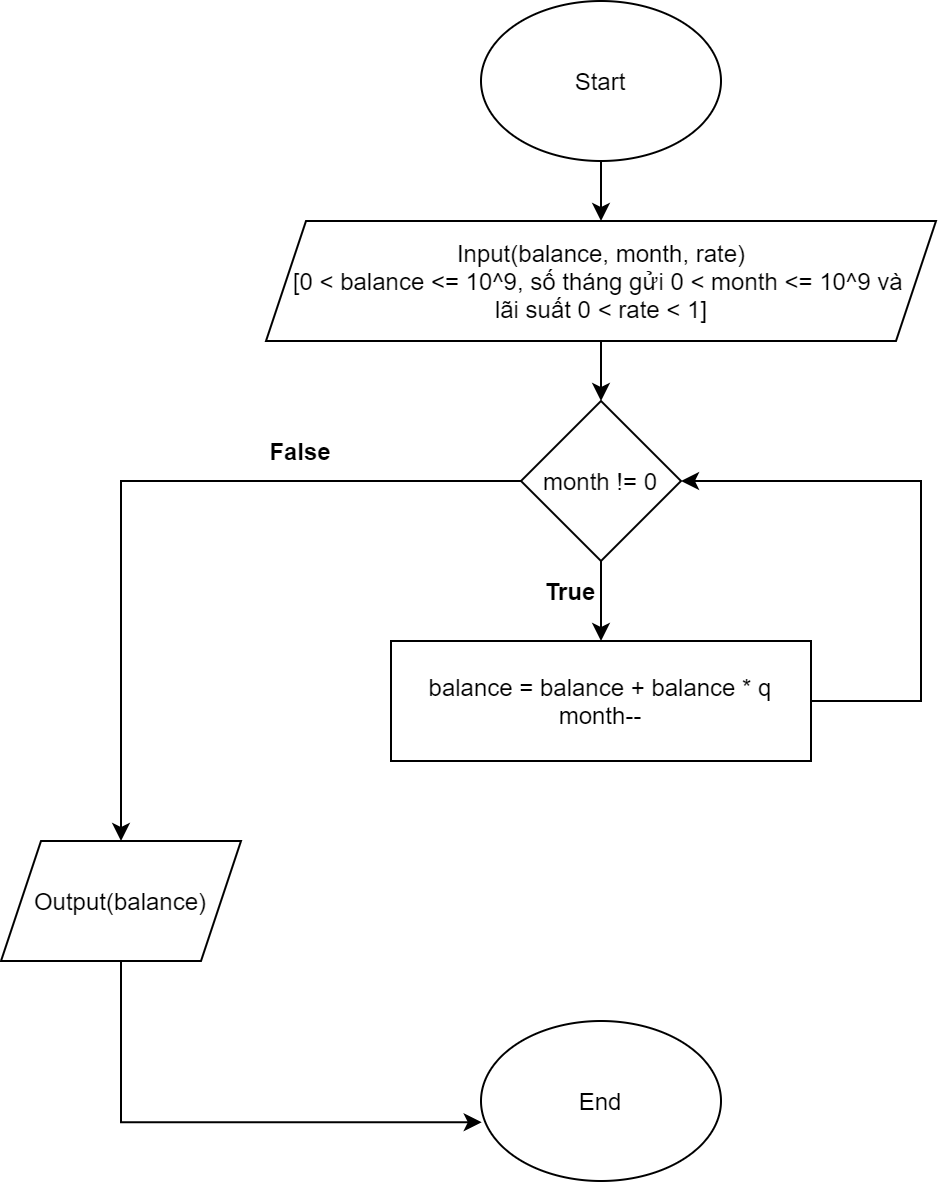

The diagram above was exported from draw.io. Its source (the exported page's mxGraphModel, read from the mxfile embedded in the PNG):
<mxGraphModel dx="1038" dy="547" grid="1" gridSize="10" guides="1" tooltips="1" connect="1" arrows="1" fold="1" page="1" pageScale="1" pageWidth="850" pageHeight="1100" math="0" shadow="0">
  <root>
    <mxCell id="LoH0yk_Dtb3cuNseFl-J-0" />
    <mxCell id="LoH0yk_Dtb3cuNseFl-J-1" parent="LoH0yk_Dtb3cuNseFl-J-0" />
    <mxCell id="LoH0yk_Dtb3cuNseFl-J-3" style="edgeStyle=orthogonalEdgeStyle;rounded=0;orthogonalLoop=1;jettySize=auto;html=1;exitX=0.5;exitY=1;exitDx=0;exitDy=0;labelBackgroundColor=default;fontColor=default;strokeColor=default;" edge="1" parent="LoH0yk_Dtb3cuNseFl-J-1" source="LoH0yk_Dtb3cuNseFl-J-2">
      <mxGeometry relative="1" as="geometry">
        <mxPoint x="440" y="110" as="targetPoint" />
      </mxGeometry>
    </mxCell>
    <mxCell id="LoH0yk_Dtb3cuNseFl-J-2" value="Start" style="ellipse;whiteSpace=wrap;html=1;fontColor=default;strokeColor=default;fillColor=default;" vertex="1" parent="LoH0yk_Dtb3cuNseFl-J-1">
      <mxGeometry x="380" width="120" height="80" as="geometry" />
    </mxCell>
    <mxCell id="LoH0yk_Dtb3cuNseFl-J-6" style="edgeStyle=orthogonalEdgeStyle;rounded=0;orthogonalLoop=1;jettySize=auto;html=1;exitX=0.5;exitY=1;exitDx=0;exitDy=0;labelBackgroundColor=default;fontColor=default;strokeColor=default;" edge="1" parent="LoH0yk_Dtb3cuNseFl-J-1" source="LoH0yk_Dtb3cuNseFl-J-4">
      <mxGeometry relative="1" as="geometry">
        <mxPoint x="440" y="200" as="targetPoint" />
      </mxGeometry>
    </mxCell>
    <mxCell id="LoH0yk_Dtb3cuNseFl-J-4" value="Input(balance, month, rate)&lt;br&gt;[&lt;span&gt;0 &amp;lt; balance &amp;lt;= 10^9, số tháng gửi 0 &amp;lt; month &amp;lt;= 10^9 và &lt;br&gt;lãi suất 0 &amp;lt;&amp;nbsp;&lt;/span&gt;&lt;span&gt;rate &amp;lt; 1]&lt;/span&gt;&lt;span&gt;&lt;br&gt;&lt;/span&gt;" style="shape=parallelogram;perimeter=parallelogramPerimeter;whiteSpace=wrap;html=1;fixedSize=1;fontColor=default;strokeColor=default;fillColor=default;" vertex="1" parent="LoH0yk_Dtb3cuNseFl-J-1">
      <mxGeometry x="272.5" y="110" width="335" height="60" as="geometry" />
    </mxCell>
    <mxCell id="LoH0yk_Dtb3cuNseFl-J-8" style="edgeStyle=orthogonalEdgeStyle;rounded=0;orthogonalLoop=1;jettySize=auto;html=1;exitX=0.5;exitY=1;exitDx=0;exitDy=0;labelBackgroundColor=default;fontColor=default;strokeColor=default;" edge="1" parent="LoH0yk_Dtb3cuNseFl-J-1" source="LoH0yk_Dtb3cuNseFl-J-7" target="LoH0yk_Dtb3cuNseFl-J-9">
      <mxGeometry relative="1" as="geometry">
        <mxPoint x="440" y="310" as="targetPoint" />
      </mxGeometry>
    </mxCell>
    <mxCell id="LoH0yk_Dtb3cuNseFl-J-12" style="edgeStyle=orthogonalEdgeStyle;rounded=0;orthogonalLoop=1;jettySize=auto;html=1;exitX=0;exitY=0.5;exitDx=0;exitDy=0;labelBackgroundColor=default;fontColor=default;strokeColor=default;" edge="1" parent="LoH0yk_Dtb3cuNseFl-J-1" source="LoH0yk_Dtb3cuNseFl-J-7">
      <mxGeometry relative="1" as="geometry">
        <mxPoint x="200" y="420" as="targetPoint" />
      </mxGeometry>
    </mxCell>
    <mxCell id="LoH0yk_Dtb3cuNseFl-J-7" value="month != 0" style="rhombus;whiteSpace=wrap;html=1;fontColor=default;strokeColor=default;fillColor=default;" vertex="1" parent="LoH0yk_Dtb3cuNseFl-J-1">
      <mxGeometry x="400" y="200" width="80" height="80" as="geometry" />
    </mxCell>
    <mxCell id="LoH0yk_Dtb3cuNseFl-J-11" style="edgeStyle=orthogonalEdgeStyle;rounded=0;orthogonalLoop=1;jettySize=auto;html=1;exitX=1;exitY=0.5;exitDx=0;exitDy=0;labelBackgroundColor=default;fontColor=default;strokeColor=default;entryX=1;entryY=0.5;entryDx=0;entryDy=0;" edge="1" parent="LoH0yk_Dtb3cuNseFl-J-1" source="LoH0yk_Dtb3cuNseFl-J-9" target="LoH0yk_Dtb3cuNseFl-J-7">
      <mxGeometry relative="1" as="geometry">
        <mxPoint x="600" y="240" as="targetPoint" />
        <Array as="points">
          <mxPoint x="600" y="350" />
          <mxPoint x="600" y="240" />
        </Array>
      </mxGeometry>
    </mxCell>
    <mxCell id="LoH0yk_Dtb3cuNseFl-J-9" value="balance = balance + balance * q&lt;br&gt;month--" style="rounded=0;whiteSpace=wrap;html=1;fontColor=default;strokeColor=default;fillColor=default;" vertex="1" parent="LoH0yk_Dtb3cuNseFl-J-1">
      <mxGeometry x="335" y="320" width="210" height="60" as="geometry" />
    </mxCell>
    <mxCell id="LoH0yk_Dtb3cuNseFl-J-10" value="&lt;b&gt;True&lt;/b&gt;" style="text;html=1;strokeColor=none;fillColor=none;align=center;verticalAlign=middle;whiteSpace=wrap;rounded=0;fontColor=default;" vertex="1" parent="LoH0yk_Dtb3cuNseFl-J-1">
      <mxGeometry x="395" y="280" width="60" height="30" as="geometry" />
    </mxCell>
    <mxCell id="LoH0yk_Dtb3cuNseFl-J-13" value="&lt;b&gt;False&lt;/b&gt;" style="text;html=1;strokeColor=none;fillColor=none;align=center;verticalAlign=middle;whiteSpace=wrap;rounded=0;fontColor=default;" vertex="1" parent="LoH0yk_Dtb3cuNseFl-J-1">
      <mxGeometry x="260" y="210" width="60" height="30" as="geometry" />
    </mxCell>
    <mxCell id="LoH0yk_Dtb3cuNseFl-J-16" style="edgeStyle=orthogonalEdgeStyle;rounded=0;orthogonalLoop=1;jettySize=auto;html=1;exitX=0.5;exitY=1;exitDx=0;exitDy=0;labelBackgroundColor=default;fontColor=default;strokeColor=default;entryX=0.003;entryY=0.633;entryDx=0;entryDy=0;entryPerimeter=0;" edge="1" parent="LoH0yk_Dtb3cuNseFl-J-1" source="LoH0yk_Dtb3cuNseFl-J-14" target="LoH0yk_Dtb3cuNseFl-J-15">
      <mxGeometry relative="1" as="geometry">
        <mxPoint x="200" y="560" as="targetPoint" />
      </mxGeometry>
    </mxCell>
    <mxCell id="LoH0yk_Dtb3cuNseFl-J-14" value="Output(balance)" style="shape=parallelogram;perimeter=parallelogramPerimeter;whiteSpace=wrap;html=1;fixedSize=1;fontColor=default;strokeColor=default;fillColor=default;" vertex="1" parent="LoH0yk_Dtb3cuNseFl-J-1">
      <mxGeometry x="140" y="420" width="120" height="60" as="geometry" />
    </mxCell>
    <mxCell id="LoH0yk_Dtb3cuNseFl-J-15" value="End" style="ellipse;whiteSpace=wrap;html=1;fontColor=default;strokeColor=default;fillColor=default;" vertex="1" parent="LoH0yk_Dtb3cuNseFl-J-1">
      <mxGeometry x="380" y="510" width="120" height="80" as="geometry" />
    </mxCell>
  </root>
</mxGraphModel>